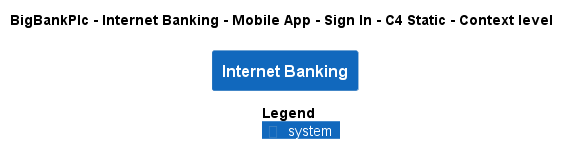

The diagram above was rendered by PlantUML. Its source (embedded in the PNG):
@startuml
!pragma layout smetana
!include ..\..\..\..\..\..\..\.c4s\C4_Context.puml

AddElementTag("c4interflow:lifecycle:new", $bgColor=green, $fontColor=#ffffff, $borderColor=green, $shadowing="False")
AddElementTag("c4interflow:lifecycle:changed", $bgColor=orange, $fontColor=#ffffff, $borderColor=orange, $shadowing="False")
AddElementTag("c4interflow:lifecycle:removed", $bgColor=red, $fontColor=#ffffff, $borderColor=red, $shadowing="False")

AddRelTag("c4interflow:lifecycle:new", $textColor=green, $lineColor=green)
AddRelTag("c4interflow:lifecycle:changed", $textColor=orange, $lineColor=orange)
AddRelTag("c4interflow:lifecycle:removed", $textColor=red, $lineColor=red)

SHOW_PERSON_PORTRAIT()
LAYOUT_TOP_DOWN()

skinparam linetype polyline

title BigBankPlc - Internet Banking - Mobile App - Sign In - C4 Static - Context level

System(BigBankPlc.SoftwareSystems.InternetBanking, "Internet Banking", "")



SHOW_LEGEND()
@enduml